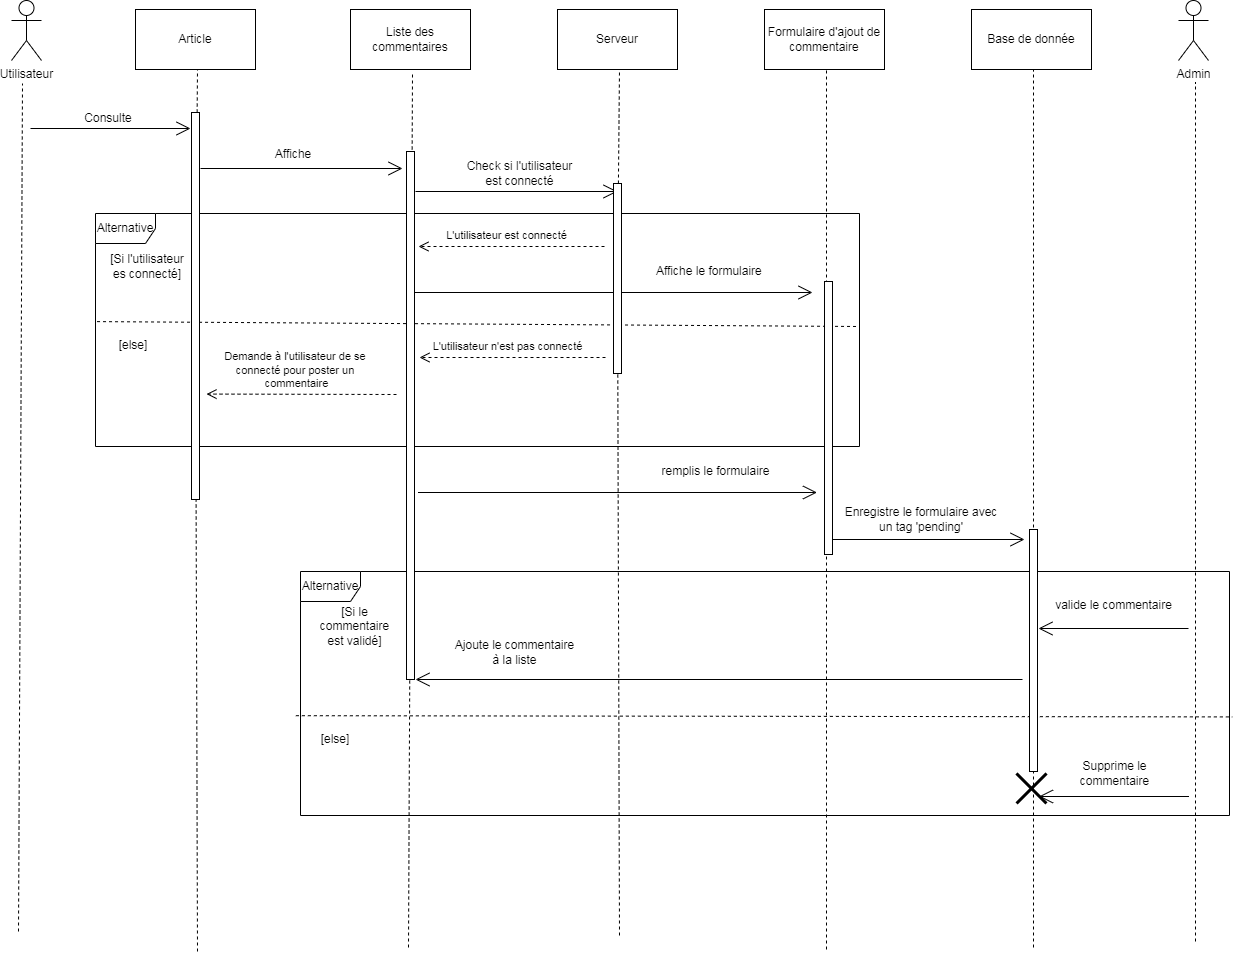

The diagram above was exported from draw.io. Its source (the exported page's mxGraphModel, read from the mxfile embedded in the PNG):
<mxGraphModel dx="528" dy="565" grid="0" gridSize="10" guides="1" tooltips="1" connect="1" arrows="1" fold="1" page="1" pageScale="1" pageWidth="1169" pageHeight="827" math="0" shadow="0">
  <root>
    <mxCell id="0" />
    <mxCell id="1" parent="0" />
    <mxCell id="a96KqOGp8Tq8j3Bkzyx7-1" value="Utilisateur" style="shape=umlActor;verticalLabelPosition=bottom;verticalAlign=top;html=1;outlineConnect=0;" parent="1" vertex="1">
      <mxGeometry x="173" y="61" width="30" height="60" as="geometry" />
    </mxCell>
    <mxCell id="a96KqOGp8Tq8j3Bkzyx7-2" value="Article" style="rounded=0;whiteSpace=wrap;html=1;" parent="1" vertex="1">
      <mxGeometry x="297" y="70" width="120" height="60" as="geometry" />
    </mxCell>
    <mxCell id="a96KqOGp8Tq8j3Bkzyx7-3" value="Liste des commentaires" style="rounded=0;whiteSpace=wrap;html=1;" parent="1" vertex="1">
      <mxGeometry x="512" y="70" width="120" height="60" as="geometry" />
    </mxCell>
    <mxCell id="a96KqOGp8Tq8j3Bkzyx7-4" value="Serveur" style="rounded=0;whiteSpace=wrap;html=1;" parent="1" vertex="1">
      <mxGeometry x="719" y="70" width="120" height="60" as="geometry" />
    </mxCell>
    <mxCell id="a96KqOGp8Tq8j3Bkzyx7-5" value="Formulaire d'ajout de commentaire" style="rounded=0;whiteSpace=wrap;html=1;" parent="1" vertex="1">
      <mxGeometry x="926" y="70" width="120" height="60" as="geometry" />
    </mxCell>
    <mxCell id="a96KqOGp8Tq8j3Bkzyx7-6" value="Base de donnée" style="rounded=0;whiteSpace=wrap;html=1;" parent="1" vertex="1">
      <mxGeometry x="1133" y="70" width="120" height="60" as="geometry" />
    </mxCell>
    <mxCell id="a96KqOGp8Tq8j3Bkzyx7-7" value="Admin" style="shape=umlActor;verticalLabelPosition=bottom;verticalAlign=top;html=1;outlineConnect=0;" parent="1" vertex="1">
      <mxGeometry x="1340" y="61" width="30" height="60" as="geometry" />
    </mxCell>
    <mxCell id="a96KqOGp8Tq8j3Bkzyx7-10" value="" style="endArrow=none;dashed=1;html=1;rounded=0;" parent="1" edge="1">
      <mxGeometry width="50" height="50" relative="1" as="geometry">
        <mxPoint x="180" y="992" as="sourcePoint" />
        <mxPoint x="184" y="144" as="targetPoint" />
      </mxGeometry>
    </mxCell>
    <mxCell id="a96KqOGp8Tq8j3Bkzyx7-11" value="" style="endArrow=none;dashed=1;html=1;rounded=0;startArrow=none;" parent="1" source="a96KqOGp8Tq8j3Bkzyx7-55" edge="1">
      <mxGeometry width="50" height="50" relative="1" as="geometry">
        <mxPoint x="359" y="1012" as="sourcePoint" />
        <mxPoint x="359" y="130" as="targetPoint" />
      </mxGeometry>
    </mxCell>
    <mxCell id="a96KqOGp8Tq8j3Bkzyx7-12" value="" style="endArrow=none;dashed=1;html=1;rounded=0;" parent="1" edge="1">
      <mxGeometry width="50" height="50" relative="1" as="geometry">
        <mxPoint x="570" y="1008" as="sourcePoint" />
        <mxPoint x="574" y="134" as="targetPoint" />
      </mxGeometry>
    </mxCell>
    <mxCell id="a96KqOGp8Tq8j3Bkzyx7-13" value="" style="endArrow=none;dashed=1;html=1;rounded=0;startArrow=none;" parent="1" source="a96KqOGp8Tq8j3Bkzyx7-58" edge="1">
      <mxGeometry width="50" height="50" relative="1" as="geometry">
        <mxPoint x="781" y="1025" as="sourcePoint" />
        <mxPoint x="781" y="130" as="targetPoint" />
      </mxGeometry>
    </mxCell>
    <mxCell id="a96KqOGp8Tq8j3Bkzyx7-14" value="" style="endArrow=none;dashed=1;html=1;rounded=0;" parent="1" edge="1">
      <mxGeometry width="50" height="50" relative="1" as="geometry">
        <mxPoint x="988" y="1010" as="sourcePoint" />
        <mxPoint x="988" y="130" as="targetPoint" />
      </mxGeometry>
    </mxCell>
    <mxCell id="a96KqOGp8Tq8j3Bkzyx7-15" value="" style="endArrow=none;dashed=1;html=1;rounded=0;" parent="1" edge="1">
      <mxGeometry width="50" height="50" relative="1" as="geometry">
        <mxPoint x="1195" y="1008" as="sourcePoint" />
        <mxPoint x="1195" y="130" as="targetPoint" />
      </mxGeometry>
    </mxCell>
    <mxCell id="a96KqOGp8Tq8j3Bkzyx7-16" value="" style="endArrow=none;dashed=1;html=1;rounded=0;" parent="1" edge="1">
      <mxGeometry width="50" height="50" relative="1" as="geometry">
        <mxPoint x="1357" y="1002" as="sourcePoint" />
        <mxPoint x="1357" y="143" as="targetPoint" />
      </mxGeometry>
    </mxCell>
    <mxCell id="a96KqOGp8Tq8j3Bkzyx7-17" value="L'utilisateur est connecté" style="html=1;verticalAlign=bottom;endArrow=open;dashed=1;endSize=8;rounded=0;" parent="1" edge="1">
      <mxGeometry x="0.05" y="-2" relative="1" as="geometry">
        <mxPoint x="766" y="307" as="sourcePoint" />
        <mxPoint x="580" y="307" as="targetPoint" />
        <mxPoint as="offset" />
      </mxGeometry>
    </mxCell>
    <mxCell id="a96KqOGp8Tq8j3Bkzyx7-19" value="" style="endArrow=open;endFill=1;endSize=12;html=1;rounded=0;" parent="1" edge="1">
      <mxGeometry width="160" relative="1" as="geometry">
        <mxPoint x="192" y="189" as="sourcePoint" />
        <mxPoint x="352" y="189" as="targetPoint" />
      </mxGeometry>
    </mxCell>
    <mxCell id="a96KqOGp8Tq8j3Bkzyx7-21" value="Consulte" style="text;html=1;strokeColor=none;fillColor=none;align=center;verticalAlign=middle;whiteSpace=wrap;rounded=0;" parent="1" vertex="1">
      <mxGeometry x="240" y="164" width="60" height="30" as="geometry" />
    </mxCell>
    <mxCell id="a96KqOGp8Tq8j3Bkzyx7-23" value="" style="endArrow=open;endFill=1;endSize=12;html=1;rounded=0;" parent="1" edge="1">
      <mxGeometry width="160" relative="1" as="geometry">
        <mxPoint x="362" y="229" as="sourcePoint" />
        <mxPoint x="564" y="229" as="targetPoint" />
      </mxGeometry>
    </mxCell>
    <mxCell id="a96KqOGp8Tq8j3Bkzyx7-24" value="Affiche" style="text;html=1;strokeColor=none;fillColor=none;align=center;verticalAlign=middle;whiteSpace=wrap;rounded=0;" parent="1" vertex="1">
      <mxGeometry x="425" y="200" width="60" height="30" as="geometry" />
    </mxCell>
    <mxCell id="a96KqOGp8Tq8j3Bkzyx7-25" value="" style="endArrow=open;endFill=1;endSize=12;html=1;rounded=0;" parent="1" edge="1">
      <mxGeometry width="160" relative="1" as="geometry">
        <mxPoint x="577" y="252" as="sourcePoint" />
        <mxPoint x="779" y="252" as="targetPoint" />
      </mxGeometry>
    </mxCell>
    <mxCell id="a96KqOGp8Tq8j3Bkzyx7-26" value="Check si l'utilisateur est connecté" style="text;html=1;strokeColor=none;fillColor=none;align=center;verticalAlign=middle;whiteSpace=wrap;rounded=0;" parent="1" vertex="1">
      <mxGeometry x="624" y="219" width="115" height="30" as="geometry" />
    </mxCell>
    <mxCell id="a96KqOGp8Tq8j3Bkzyx7-29" value="Alternative" style="shape=umlFrame;whiteSpace=wrap;html=1;" parent="1" vertex="1">
      <mxGeometry x="257" y="274" width="764" height="233" as="geometry" />
    </mxCell>
    <mxCell id="a96KqOGp8Tq8j3Bkzyx7-31" value="" style="endArrow=open;endFill=1;endSize=12;html=1;rounded=0;" parent="1" edge="1">
      <mxGeometry width="160" relative="1" as="geometry">
        <mxPoint x="575" y="353" as="sourcePoint" />
        <mxPoint x="974" y="353" as="targetPoint" />
      </mxGeometry>
    </mxCell>
    <mxCell id="a96KqOGp8Tq8j3Bkzyx7-32" value="Affiche le formulaire&amp;nbsp;" style="text;html=1;strokeColor=none;fillColor=none;align=center;verticalAlign=middle;whiteSpace=wrap;rounded=0;" parent="1" vertex="1">
      <mxGeometry x="815" y="317" width="115" height="30" as="geometry" />
    </mxCell>
    <mxCell id="a96KqOGp8Tq8j3Bkzyx7-34" value="L'utilisateur n'est pas connecté" style="html=1;verticalAlign=bottom;endArrow=open;dashed=1;endSize=8;rounded=0;" parent="1" edge="1">
      <mxGeometry x="0.05" y="-2" relative="1" as="geometry">
        <mxPoint x="767" y="418" as="sourcePoint" />
        <mxPoint x="581" y="418" as="targetPoint" />
        <mxPoint as="offset" />
      </mxGeometry>
    </mxCell>
    <mxCell id="a96KqOGp8Tq8j3Bkzyx7-35" value="Demande à l'utilisateur de se&amp;nbsp;&lt;br&gt;connecté pour poster un&amp;nbsp;&lt;br&gt;commentaire" style="html=1;verticalAlign=bottom;endArrow=open;dashed=1;endSize=8;rounded=0;" parent="1" edge="1">
      <mxGeometry x="0.05" y="-2" relative="1" as="geometry">
        <mxPoint x="558" y="455" as="sourcePoint" />
        <mxPoint x="368" y="454.57" as="targetPoint" />
        <mxPoint as="offset" />
      </mxGeometry>
    </mxCell>
    <mxCell id="a96KqOGp8Tq8j3Bkzyx7-37" value="" style="endArrow=none;dashed=1;html=1;rounded=0;exitX=0.002;exitY=0.464;exitDx=0;exitDy=0;exitPerimeter=0;" parent="1" source="a96KqOGp8Tq8j3Bkzyx7-29" edge="1">
      <mxGeometry width="50" height="50" relative="1" as="geometry">
        <mxPoint x="308" y="387" as="sourcePoint" />
        <mxPoint x="1020" y="387" as="targetPoint" />
      </mxGeometry>
    </mxCell>
    <mxCell id="a96KqOGp8Tq8j3Bkzyx7-38" value="" style="endArrow=open;endFill=1;endSize=12;html=1;rounded=0;" parent="1" edge="1">
      <mxGeometry width="160" relative="1" as="geometry">
        <mxPoint x="579.5" y="553" as="sourcePoint" />
        <mxPoint x="978.5" y="553" as="targetPoint" />
      </mxGeometry>
    </mxCell>
    <mxCell id="a96KqOGp8Tq8j3Bkzyx7-39" value="remplis le formulaire" style="text;html=1;strokeColor=none;fillColor=none;align=center;verticalAlign=middle;whiteSpace=wrap;rounded=0;" parent="1" vertex="1">
      <mxGeometry x="819.5" y="517" width="115" height="30" as="geometry" />
    </mxCell>
    <mxCell id="a96KqOGp8Tq8j3Bkzyx7-40" value="" style="endArrow=open;endFill=1;endSize=12;html=1;rounded=0;" parent="1" edge="1">
      <mxGeometry width="160" relative="1" as="geometry">
        <mxPoint x="992" y="600" as="sourcePoint" />
        <mxPoint x="1186" y="600" as="targetPoint" />
      </mxGeometry>
    </mxCell>
    <mxCell id="a96KqOGp8Tq8j3Bkzyx7-41" value="Enregistre le formulaire avec un tag 'pending'" style="text;html=1;strokeColor=none;fillColor=none;align=center;verticalAlign=middle;whiteSpace=wrap;rounded=0;" parent="1" vertex="1">
      <mxGeometry x="1003" y="565" width="160" height="30" as="geometry" />
    </mxCell>
    <mxCell id="a96KqOGp8Tq8j3Bkzyx7-42" value="" style="endArrow=open;endFill=1;endSize=12;html=1;rounded=0;" parent="1" edge="1">
      <mxGeometry width="160" relative="1" as="geometry">
        <mxPoint x="1350" y="689" as="sourcePoint" />
        <mxPoint x="1200" y="689" as="targetPoint" />
      </mxGeometry>
    </mxCell>
    <mxCell id="a96KqOGp8Tq8j3Bkzyx7-43" value="valide le commentaire" style="text;html=1;strokeColor=none;fillColor=none;align=center;verticalAlign=middle;whiteSpace=wrap;rounded=0;" parent="1" vertex="1">
      <mxGeometry x="1211" y="651" width="129" height="30" as="geometry" />
    </mxCell>
    <mxCell id="a96KqOGp8Tq8j3Bkzyx7-44" value="" style="endArrow=open;endFill=1;endSize=12;html=1;rounded=0;" parent="1" edge="1">
      <mxGeometry width="160" relative="1" as="geometry">
        <mxPoint x="1184" y="740" as="sourcePoint" />
        <mxPoint x="577" y="740" as="targetPoint" />
      </mxGeometry>
    </mxCell>
    <mxCell id="a96KqOGp8Tq8j3Bkzyx7-45" value="Ajoute le commentaire à la liste" style="text;html=1;strokeColor=none;fillColor=none;align=center;verticalAlign=middle;whiteSpace=wrap;rounded=0;" parent="1" vertex="1">
      <mxGeometry x="612" y="698" width="129" height="30" as="geometry" />
    </mxCell>
    <mxCell id="a96KqOGp8Tq8j3Bkzyx7-46" value="" style="endArrow=open;endFill=1;endSize=12;html=1;rounded=0;" parent="1" edge="1">
      <mxGeometry width="160" relative="1" as="geometry">
        <mxPoint x="1350.5" y="857" as="sourcePoint" />
        <mxPoint x="1200.5" y="857" as="targetPoint" />
      </mxGeometry>
    </mxCell>
    <mxCell id="a96KqOGp8Tq8j3Bkzyx7-47" value="Supprime le commentaire" style="text;html=1;strokeColor=none;fillColor=none;align=center;verticalAlign=middle;whiteSpace=wrap;rounded=0;" parent="1" vertex="1">
      <mxGeometry x="1211.5" y="819" width="129" height="30" as="geometry" />
    </mxCell>
    <mxCell id="a96KqOGp8Tq8j3Bkzyx7-48" value="Alternative" style="shape=umlFrame;whiteSpace=wrap;html=1;" parent="1" vertex="1">
      <mxGeometry x="462" y="632" width="929" height="244" as="geometry" />
    </mxCell>
    <mxCell id="a96KqOGp8Tq8j3Bkzyx7-49" value="" style="endArrow=none;dashed=1;html=1;rounded=0;exitX=-0.005;exitY=0.591;exitDx=0;exitDy=0;exitPerimeter=0;entryX=1.003;entryY=0.596;entryDx=0;entryDy=0;entryPerimeter=0;" parent="1" source="a96KqOGp8Tq8j3Bkzyx7-48" target="a96KqOGp8Tq8j3Bkzyx7-48" edge="1">
      <mxGeometry width="50" height="50" relative="1" as="geometry">
        <mxPoint x="678" y="745" as="sourcePoint" />
        <mxPoint x="1390" y="745" as="targetPoint" />
      </mxGeometry>
    </mxCell>
    <mxCell id="a96KqOGp8Tq8j3Bkzyx7-50" value="[else]" style="text;html=1;strokeColor=none;fillColor=none;align=center;verticalAlign=middle;whiteSpace=wrap;rounded=0;" parent="1" vertex="1">
      <mxGeometry x="265" y="391" width="60" height="30" as="geometry" />
    </mxCell>
    <mxCell id="a96KqOGp8Tq8j3Bkzyx7-51" value="[Si l'utilisateur es connecté]" style="text;html=1;strokeColor=none;fillColor=none;align=center;verticalAlign=middle;whiteSpace=wrap;rounded=0;" parent="1" vertex="1">
      <mxGeometry x="265" y="312" width="88" height="30" as="geometry" />
    </mxCell>
    <mxCell id="a96KqOGp8Tq8j3Bkzyx7-52" value="[Si le commentaire est validé]" style="text;html=1;strokeColor=none;fillColor=none;align=center;verticalAlign=middle;whiteSpace=wrap;rounded=0;" parent="1" vertex="1">
      <mxGeometry x="472" y="672" width="89" height="30" as="geometry" />
    </mxCell>
    <mxCell id="a96KqOGp8Tq8j3Bkzyx7-53" value="[else]" style="text;html=1;strokeColor=none;fillColor=none;align=center;verticalAlign=middle;whiteSpace=wrap;rounded=0;" parent="1" vertex="1">
      <mxGeometry x="467" y="785" width="60" height="30" as="geometry" />
    </mxCell>
    <mxCell id="a96KqOGp8Tq8j3Bkzyx7-55" value="" style="rounded=0;whiteSpace=wrap;html=1;" parent="1" vertex="1">
      <mxGeometry x="353" y="173" width="8" height="387" as="geometry" />
    </mxCell>
    <mxCell id="a96KqOGp8Tq8j3Bkzyx7-56" value="" style="endArrow=none;dashed=1;html=1;rounded=0;" parent="1" target="a96KqOGp8Tq8j3Bkzyx7-55" edge="1">
      <mxGeometry width="50" height="50" relative="1" as="geometry">
        <mxPoint x="359" y="1012.0000000000002" as="sourcePoint" />
        <mxPoint x="359" y="130" as="targetPoint" />
      </mxGeometry>
    </mxCell>
    <mxCell id="a96KqOGp8Tq8j3Bkzyx7-57" value="" style="rounded=0;whiteSpace=wrap;html=1;" parent="1" vertex="1">
      <mxGeometry x="568" y="212" width="8" height="528" as="geometry" />
    </mxCell>
    <mxCell id="a96KqOGp8Tq8j3Bkzyx7-58" value="" style="rounded=0;whiteSpace=wrap;html=1;" parent="1" vertex="1">
      <mxGeometry x="775" y="244" width="8" height="190" as="geometry" />
    </mxCell>
    <mxCell id="a96KqOGp8Tq8j3Bkzyx7-59" value="" style="endArrow=none;dashed=1;html=1;rounded=0;" parent="1" target="a96KqOGp8Tq8j3Bkzyx7-58" edge="1">
      <mxGeometry width="50" height="50" relative="1" as="geometry">
        <mxPoint x="781" y="996" as="sourcePoint" />
        <mxPoint x="781" y="130" as="targetPoint" />
      </mxGeometry>
    </mxCell>
    <mxCell id="a96KqOGp8Tq8j3Bkzyx7-60" value="" style="rounded=0;whiteSpace=wrap;html=1;" parent="1" vertex="1">
      <mxGeometry x="986" y="342" width="8" height="273" as="geometry" />
    </mxCell>
    <mxCell id="a96KqOGp8Tq8j3Bkzyx7-61" value="" style="rounded=0;whiteSpace=wrap;html=1;" parent="1" vertex="1">
      <mxGeometry x="1191" y="590" width="8" height="242" as="geometry" />
    </mxCell>
    <mxCell id="a96KqOGp8Tq8j3Bkzyx7-62" value="" style="shape=umlDestroy;whiteSpace=wrap;html=1;strokeWidth=3;" parent="1" vertex="1">
      <mxGeometry x="1178" y="834" width="30" height="30" as="geometry" />
    </mxCell>
  </root>
</mxGraphModel>